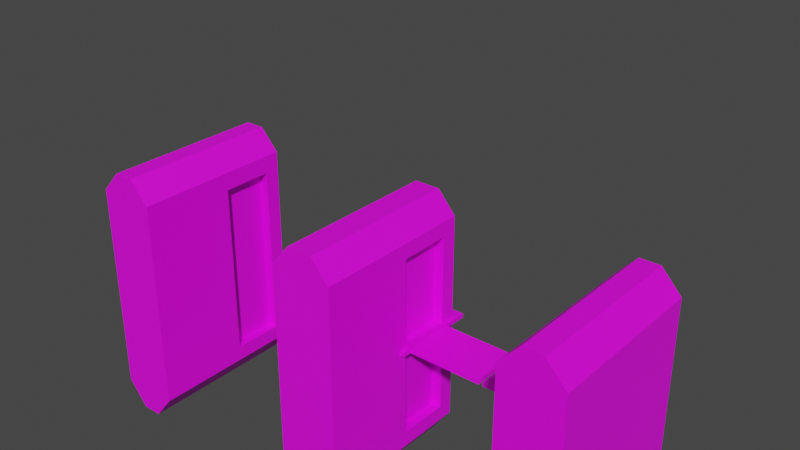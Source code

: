 # Source: BusTicketIn.blend  (saved by Blender 3.4.6; exported with 4.5.12 LTS)
import bpy
from mathutils import Matrix  # noqa: F401  (used for matrix-valued properties, if any)

bpy.ops.wm.read_factory_settings(use_empty=True)
scene = bpy.context.scene
scene.name = 'Scene'

# ---- collections
col_collection = bpy.data.collections.new('Collection'); scene.collection.children.link(col_collection)

# ---- images (referenced by path relative to the original .blend; pixels are not part of the script)
import os
ASSET_DIR = os.environ.get("B2B_ASSET_DIR", "")  # directory of the original .blend (textures are referenced by path, not embedded)
HERE = os.path.dirname(os.path.abspath(__file__))  # packed textures are extracted next to this script under _unpacked/

def load_image(name, relpath, width, height, colorspace="sRGB"):
    """Load a texture the original file referenced (path relative to the .blend, or extracted next to this script)."""
    p = next((c for c in (os.path.join(HERE, relpath), os.path.join(ASSET_DIR, relpath)) if relpath and os.path.exists(c)), "")
    if p:
        img = bpy.data.images.load(p, check_existing=True)
        img.name = name
    else:  # same state as the original file: an image datablock whose file is absent (Cycles renders it pink)
        img = bpy.data.images.new(name, width, height)
        img.source = "FILE"
        img.filepath = "//" + (relpath or name)
    img.colorspace_settings.name = colorspace
    return img
img_colorpalete_duel_32x_png = load_image('colorPalete_duel-32x.png', 'Colors/colorPalete_duel-32x.png', 1024, 1024, 'sRGB')

# ---- materials (node trees are filled in below, after node groups)
mat_materialmap = bpy.data.materials.new('MaterialMap')
mat_materialmap.alpha_threshold = 0.0
mat_materialmap.use_transparent_shadow = False
mat_materialmap.roughness = 0.5
mat_materialmap.line_color = (0.0, 0.0, 0.0, 1.0)
mat_materialglowpress = bpy.data.materials.new('MaterialGlowPress')
mat_materialglowpress.use_transparent_shadow = False

# ---- material node trees
mat_materialmap.use_nodes = True; mat_materialmap.node_tree.nodes.clear()
_N = mat_materialmap.node_tree.nodes; _L = mat_materialmap.node_tree.links
n0 = _N.new('ShaderNodeOutputMaterial'); n0.name = 'Material Output'; n0.location = (300, 300)
n1 = _N.new('ShaderNodeBsdfPrincipled'); n1.name = 'Principled BSDF'; n1.location = (10, 300)
n1.distribution = 'GGX'
n1.subsurface_method = 'RANDOM_WALK_SKIN'
n1.inputs[3].default_value = 1.45
n1.inputs[27].default_value = (0.0, 0.0, 0.0, 1.0)
n1.inputs[28].default_value = 1.0
n2 = _N.new('ShaderNodeTexImage'); n2.name = 'Image Texture'; n2.location = (-446, 282)
n2.image = img_colorpalete_duel_32x_png
_L.new(n1.outputs[0], n0.inputs[0])
_L.new(n2.outputs[0], n1.inputs[0])
n0.is_active_output = True
mat_materialglowpress.use_nodes = True; mat_materialglowpress.node_tree.nodes.clear()
_N = mat_materialglowpress.node_tree.nodes; _L = mat_materialglowpress.node_tree.links
n0 = _N.new('ShaderNodeBsdfPrincipled'); n0.name = 'Principled BSDF'; n0.location = (10, 300)
n0.distribution = 'GGX'
n0.subsurface_method = 'RANDOM_WALK_SKIN'
n0.inputs[0].default_value = (0.008107, 0.6475, 0.8, 1.0)
n0.inputs[3].default_value = 1.45
n0.inputs[27].default_value = (0.0, 0.0, 0.0, 1.0)
n0.inputs[28].default_value = 1.0
n1 = _N.new('ShaderNodeOutputMaterial'); n1.name = 'Material Output'; n1.location = (300, 300)
_L.new(n0.outputs[0], n1.inputs[0])
n1.is_active_output = True

# ---- world
world_world = bpy.data.worlds.new('World'); scene.world = world_world
world_world.use_nodes = True; world_world.node_tree.nodes.clear()
_N = world_world.node_tree.nodes; _L = world_world.node_tree.links
n0 = _N.new('ShaderNodeOutputWorld'); n0.name = 'World Output'; n0.location = (300, 300)
n1 = _N.new('ShaderNodeBackground'); n1.name = 'Background'; n1.location = (10, 300)
n1.inputs[0].default_value = (0.05088, 0.05088, 0.05088, 1.0)
_L.new(n1.outputs[0], n0.inputs[0])
n0.is_active_output = True
world_world.color = (0.05088, 0.05088, 0.05088)
world_world.use_sun_shadow = False
world_world.sun_shadow_jitter_overblur = 0.0

# ---- meshes
me_cube_013 = bpy.data.meshes.new('Cube.013')
me_cube_013.from_pydata([(-1.539, -0.6532, 0.4963), (-1.539, -0.6532, 1.0), (-1.539, 0.6532, 0.4963), (-1.539, 0.6532, 1.0), (0.0, 0.8049, 0.4963), (0.0, 0.8049, 1.0), (0.0, -0.7843, 0.4963), (0.0, -0.7843, 1.0), (-0.191, 0.5602, 0.5879), (-1.176, 0.5602, 0.5879), (-1.176, -0.5421, 0.9071), (-0.191, -0.5602, 0.9071), (-1.176, 0.5602, 0.9071), (-0.191, 0.5602, 0.9071), (-0.191, -0.5602, 0.5879), (-1.176, -0.5421, 0.5879), (-0.191, 0.6532, 1.0), (-0.191, 0.6532, 0.4963), (-1.176, 0.6532, 0.4963), (-1.176, 0.6532, 1.0), (-0.191, -0.6532, 0.4963), (-1.176, -0.6532, 0.4963), (-1.176, -0.6532, 1.0), (-0.191, -0.6532, 1.0), (-1.236, 0.5602, 0.9071), (-1.236, -0.5421, 0.9071), (-0.131, 0.5602, 0.9071), (-0.131, 0.5602, 0.5879), (-0.131, -0.5602, 0.5879), (-0.131, -0.5602, 0.9071), (-1.236, -0.5421, 0.5879), (-1.236, 0.5602, 0.5879), (-1.539, -0.6532, 0.0), (-1.539, 0.6532, 0.0), (0.0, 0.8049, 0.0), (0.0, -0.7843, 0.0), (-0.191, 0.6532, 0.0), (-1.176, 0.6532, 0.0), (-0.191, -0.6532, 0.0), (-1.176, -0.6532, 0.0), (-1.539, -0.5421, 0.4963), (-1.539, -0.5421, 1.0), (-1.176, -0.5421, 0.4963), (-1.176, -0.5421, 1.0), (-1.539, -0.5421, 0.0), (-1.176, -0.5421, 0.0), (-1.418, 0.8049, 0.4963), (-1.297, 0.8049, 0.4963), (-1.297, -0.7847, 0.4963), (-1.418, -0.7847, 0.4963), (-1.418, 0.8049, 1.0), (-1.297, 0.8049, 1.0), (-1.418, -0.7847, 1.0), (-1.297, -0.7847, 1.0), (-1.418, 0.8049, 0.0), (-1.297, 0.8049, 0.0), (-1.297, -0.7847, 0.0), (-1.418, -0.7847, 0.0), (-1.297, -0.5421, 0.0), (-1.418, -0.5421, 0.0), (-1.418, -0.5421, 1.0), (-1.297, -0.5421, 1.0), (-0.07851, 0.8049, 0.4963), (-0.07851, -0.7843, 0.4963), (-0.07851, 0.8049, 1.0), (-0.07851, -0.7843, 1.0), (-0.07851, 0.8049, 0.0), (-0.07851, -0.7843, 0.0)], [], [(40, 41, 3, 2), (64, 16, 23, 65), (63, 65, 23, 20), (62, 64, 5, 4), (60, 41, 1, 52), (4, 6, 35, 34), (47, 51, 19, 18), (49, 52, 1, 0), (8, 14, 28, 27), (47, 18, 37, 55), (8, 13, 16, 17), (12, 9, 18, 19), (14, 8, 17, 20), (10, 12, 19, 43), (13, 11, 23, 16), (11, 14, 20, 23), (26, 27, 28, 29), (13, 8, 27, 26), (14, 11, 29, 28), (11, 13, 26, 29), (66, 34, 35, 67), (58, 45, 39, 56), (20, 17, 36, 38), (62, 4, 34, 66), (49, 0, 32, 57), (40, 2, 33, 44), (42, 21, 39, 45), (63, 20, 38, 67), (18, 42, 45, 37), (0, 40, 44, 32), (55, 37, 45, 58), (9, 31, 30, 15), (24, 25, 30, 31), (12, 10, 25, 24), (9, 15, 42, 18), (50, 3, 41, 60), (0, 1, 41, 40), (15, 30, 25, 10), (9, 12, 24, 31), (10, 43, 22, 21, 42, 15), (19, 51, 61, 43), (51, 50, 60, 61), (33, 54, 59, 44), (54, 55, 58, 59), (21, 48, 56, 39), (48, 49, 57, 56), (44, 59, 57, 32), (59, 58, 56, 57), (2, 46, 54, 33), (46, 47, 55, 54), (21, 22, 53, 48), (48, 53, 52, 49), (2, 3, 50, 46), (46, 50, 51, 47), (43, 61, 53, 22), (61, 60, 52, 53), (6, 63, 67, 35), (17, 62, 66, 36), (36, 66, 67, 38), (17, 16, 64, 62), (6, 7, 65, 63), (5, 64, 65, 7)])
_uv = me_cube_013.uv_layers.new(name='UVMap')
_uv.uv.foreach_set('vector', [0.5024, 0.4546, 0.1711, 0.4546, 0.1711, 0.4546, 0.5024, 0.4546, 0.1759, 0.4546, 0.1754, 0.4546, 0.1754, 0.4546, 0.1757, 0.4546, 0.1762, 0.4546, 0.1757, 0.4546, 0.176, 0.4546, 0.176, 0.4546, 0.1768, 0.4546, 0.1759, 0.4546, 0.1765, 0.4546, 0.1765, 0.4546, 0.1727, 0.4546, 0.173, 0.4546, 0.173, 0.4546, 0.173, 0.4546, 0.1711, 0.444, 0.1711, 0.444, 0.4976, 0.444, 0.4976, 0.444, 0.1742, 0.4546, 0.1733, 0.4546, 0.1739, 0.4546, 0.1739, 0.4546, 0.1733, 0.4546, 0.173, 0.4546, 0.173, 0.4546, 0.173, 0.4546, 0.1774, 0.4594, 0.1774, 0.4595, 0.1772, 0.4595, 0.1772, 0.4594, 0.1742, 0.444, 0.1739, 0.444, 0.1739, 0.444, 0.173, 0.444, 0.4422, 0.4546, 0.2322, 0.4546, 0.1711, 0.4546, 0.5024, 0.4546, 0.2322, 0.4546, 0.4422, 0.4546, 0.5024, 0.4546, 0.1711, 0.4546, 0.4422, 0.455, 0.4422, 0.455, 0.5024, 0.455, 0.5024, 0.455, 0.2322, 0.4546, 0.2322, 0.4546, 0.1711, 0.4546, 0.1711, 0.4546, 0.2322, 0.4546, 0.2322, 0.4546, 0.1711, 0.4546, 0.1711, 0.4546, 0.2322, 0.4546, 0.4422, 0.4546, 0.5024, 0.4546, 0.1711, 0.4546, 0.1711, 0.4595, 0.381, 0.4595, 0.381, 0.4595, 0.1711, 0.4595, 0.1714, 0.4595, 0.1714, 0.4595, 0.1716, 0.4595, 0.1716, 0.4595, 0.1717, 0.4595, 0.1717, 0.4595, 0.1716, 0.4595, 0.1716, 0.4595, 0.1771, 0.4595, 0.1771, 0.4594, 0.1772, 0.4594, 0.1772, 0.4595, 0.1762, 0.444, 0.176, 0.444, 0.176, 0.444, 0.176, 0.444, 0.1717, 0.444, 0.172, 0.444, 0.172, 0.444, 0.1727, 0.444, 0.5024, 0.444, 0.5024, 0.444, 0.8289, 0.444, 0.8289, 0.444, 0.1768, 0.444, 0.1765, 0.444, 0.1765, 0.444, 0.1762, 0.444, 0.1733, 0.444, 0.173, 0.444, 0.173, 0.444, 0.1723, 0.444, 0.5024, 0.444, 0.5024, 0.444, 0.8289, 0.444, 0.8289, 0.444, 0.5024, 0.444, 0.5024, 0.444, 0.8289, 0.444, 0.8289, 0.444, 0.1762, 0.444, 0.176, 0.444, 0.176, 0.444, 0.176, 0.444, 0.5024, 0.444, 0.5024, 0.444, 0.8289, 0.444, 0.8289, 0.444, 0.5024, 0.444, 0.5024, 0.444, 0.8289, 0.444, 0.8289, 0.444, 0.173, 0.444, 0.172, 0.444, 0.172, 0.444, 0.1717, 0.444, 0.1711, 0.4595, 0.1713, 0.4595, 0.1713, 0.4595, 0.1711, 0.4595, 0.1711, 0.4595, 0.1711, 0.4595, 0.381, 0.4595, 0.381, 0.4595, 0.1714, 0.4595, 0.1714, 0.4595, 0.1713, 0.4595, 0.1713, 0.4595, 0.4422, 0.455, 0.4422, 0.455, 0.5024, 0.455, 0.5024, 0.455, 0.1736, 0.4546, 0.173, 0.4546, 0.173, 0.4546, 0.1727, 0.4546, 0.5024, 0.4546, 0.1711, 0.4546, 0.1711, 0.4546, 0.5024, 0.4546, 0.1719, 0.4595, 0.172, 0.4595, 0.172, 0.4595, 0.1719, 0.4595, 0.1719, 0.4595, 0.1719, 0.4595, 0.1717, 0.4595, 0.1717, 0.4595, 0.2322, 0.4546, 0.1711, 0.4546, 0.1711, 0.4546, 0.5024, 0.4546, 0.5024, 0.4546, 0.4422, 0.4546, 0.172, 0.4546, 0.1733, 0.4546, 0.1723, 0.4546, 0.172, 0.4546, 0.1733, 0.4546, 0.1736, 0.4546, 0.1727, 0.4546, 0.1723, 0.4546, 0.1711, 0.444, 0.173, 0.444, 0.1714, 0.444, 0.1711, 0.444, 0.173, 0.444, 0.173, 0.444, 0.1717, 0.444, 0.1714, 0.444, 0.1739, 0.444, 0.1736, 0.444, 0.1727, 0.444, 0.1739, 0.444, 0.1736, 0.444, 0.1733, 0.444, 0.1723, 0.444, 0.1727, 0.444, 0.1711, 0.444, 0.1714, 0.444, 0.1723, 0.444, 0.1711, 0.444, 0.1714, 0.444, 0.1717, 0.444, 0.1727, 0.444, 0.1723, 0.444, 0.1748, 0.444, 0.1745, 0.444, 0.173, 0.444, 0.1748, 0.444, 0.1745, 0.444, 0.1742, 0.444, 0.173, 0.444, 0.173, 0.444, 0.1739, 0.4546, 0.1739, 0.4546, 0.173, 0.4546, 0.1736, 0.4546, 0.1736, 0.4546, 0.173, 0.4546, 0.173, 0.4546, 0.1733, 0.4546, 0.1748, 0.4546, 0.1748, 0.4546, 0.1736, 0.4546, 0.1745, 0.4546, 0.1745, 0.4546, 0.1736, 0.4546, 0.1733, 0.4546, 0.1742, 0.4546, 0.172, 0.4546, 0.1723, 0.4546, 0.173, 0.4546, 0.172, 0.4546, 0.1723, 0.4546, 0.1727, 0.4546, 0.173, 0.4546, 0.173, 0.4546, 0.1765, 0.444, 0.1762, 0.444, 0.176, 0.444, 0.1765, 0.444, 0.1771, 0.444, 0.1768, 0.444, 0.1762, 0.444, 0.1771, 0.444, 0.1754, 0.444, 0.1762, 0.444, 0.176, 0.444, 0.1754, 0.444, 0.1771, 0.4546, 0.1771, 0.4546, 0.1759, 0.4546, 0.1768, 0.4546, 0.1765, 0.4546, 0.1765, 0.4546, 0.1757, 0.4546, 0.1762, 0.4546, 0.1748, 0.4546, 0.1759, 0.4546, 0.1757, 0.4546, 0.1748, 0.4546])
me_cube_013.materials.append(mat_materialmap)
me_cube_013.update()
me_cube_014 = bpy.data.meshes.new('Cube.014')
me_cube_014.from_pydata([(-1.23, -0.01299, 0.5921), (-0.7019, -0.01299, 0.5921), (-1.23, 0.01299, 0.5921), (-0.7019, 0.01299, 0.5921), (-1.23, -0.01299, 0.9034), (-0.7019, -0.01299, 0.9034), (-1.23, 0.01299, 0.9034), (-0.7019, 0.01299, 0.9034)], [], [(0, 2, 3, 1), (4, 5, 7, 6), (2, 0, 4, 6), (3, 2, 6, 7), (1, 3, 7, 5), (0, 1, 5, 4)])
_uv = me_cube_014.uv_layers.new(name='UVMap')
_uv.uv.foreach_set('vector', [0.15, 0.01734, 0.2085, 0.01734, 0.2085, 0.01734, 0.15, 0.01734, 0.15, 0.01734, 0.15, 0.01734, 0.2085, 0.01734, 0.2085, 0.01734, 0.15, 0.01734, 0.1503, 0.01734, 0.1503, 0.01735, 0.15, 0.01735, 0.85, 0.01734, 0.85, 0.01734, 0.15, 0.01734, 0.15, 0.01734, 0.1507, 0.01734, 0.1509, 0.01734, 0.1509, 0.01735, 0.1507, 0.01735, 0.85, 0.01734, 0.85, 0.01734, 0.15, 0.01734, 0.15, 0.01734])
me_cube_014.materials.append(mat_materialmap)
me_cube_014.update()
me_cube_018 = bpy.data.meshes.new('Cube.018')
me_cube_018.from_pydata([(1.249, -0.1688, 1.004), (1.249, -0.4186, 1.004), (1.189, -0.1912, 1.026), (1.189, -0.3962, 1.026), (1.249, -0.1688, 1.238), (1.249, -0.4186, 1.238), (1.189, -0.3962, 1.216), (1.189, -0.1912, 1.216), (1.189, -0.4335, 0.9891), (1.189, -0.1539, 0.9891), (1.189, -0.4335, 1.253), (1.189, -0.1539, 1.253), (1.181, -0.3962, 1.026), (1.181, -0.1912, 1.026), (1.181, -0.3962, 1.216), (1.181, -0.1912, 1.216), (1.249, -0.1539, 0.9891), (1.249, -0.4335, 0.9891), (1.249, -0.1539, 1.253), (1.249, -0.4335, 1.253), (1.265, -0.1688, 1.004), (1.265, -0.4186, 1.004), (1.265, -0.1688, 1.238), (1.265, -0.4186, 1.238)], [], [(16, 17, 8, 9), (18, 11, 10, 19), (16, 9, 11, 18), (0, 4, 22, 20), (8, 17, 19, 10), (2, 3, 12, 13), (3, 2, 9, 8), (7, 6, 10, 11), (2, 7, 11, 9), (6, 3, 8, 10), (13, 12, 14, 15), (3, 6, 14, 12), (6, 7, 15, 14), (7, 2, 13, 15), (0, 1, 17, 16), (5, 4, 18, 19), (4, 0, 16, 18), (1, 5, 19, 17), (21, 20, 22, 23), (1, 0, 20, 21), (5, 1, 21, 23), (4, 5, 23, 22)])
_uv = me_cube_018.uv_layers.new(name='UVMap')
_uv.uv.foreach_set('vector', [0.001763, 0.4549, 0.001763, 0.4549, 0.0008815, 0.4549, 0.0008816, 0.4549, 8.941e-08, 0.4549, 0.0008815, 0.4549, 0.0008814, 0.4549, 0.0, 0.4549, 0.002645, 0.4549, 0.003526, 0.4549, 0.003526, 0.4549, 0.002645, 0.4549, 0.9436, 0.4669, 0.05638, 0.4669, 0.05638, 0.4669, 0.9436, 0.4669, 0.001763, 0.4549, 0.002645, 0.4549, 0.002644, 0.4549, 0.001763, 0.4549, 0.003918, 0.4667, 0.003918, 0.4667, 0.003526, 0.4667, 0.003526, 0.4667, 0.8587, 0.4549, 0.8587, 0.4549, 1.0, 0.4549, 1.0, 0.4549, 0.1413, 0.4549, 0.1413, 0.4549, 0.0, 0.4549, 0.0, 0.4549, 0.8587, 0.4549, 0.1413, 0.4549, 0.0, 0.4549, 1.0, 0.4549, 0.1413, 0.4549, 0.8587, 0.4549, 1.0, 0.4549, 0.0, 0.4549, 0.7174, 0.4667, 0.7174, 0.4667, 0.0, 0.4667, 0.0, 0.4667, 0.005093, 0.4667, 0.005093, 0.4667, 0.004701, 0.4667, 0.004701, 0.4667, 0.003918, 0.4667, 0.003918, 0.4667, 0.004309, 0.4667, 0.004309, 0.4667, 0.004309, 0.4667, 0.004309, 0.4667, 0.004701, 0.4667, 0.004701, 0.4667, 0.9436, 0.4549, 0.9436, 0.4549, 1.0, 0.4549, 1.0, 0.4549, 0.05638, 0.4549, 0.05638, 0.4549, 0.0, 0.4549, 0.0, 0.4549, 0.05638, 0.4549, 0.9436, 0.4549, 1.0, 0.4549, 0.0, 0.4549, 0.9436, 0.4549, 0.05638, 0.4549, 0.0, 0.4549, 1.0, 0.4549, 0.9436, 0.4669, 0.9436, 0.4669, 0.05638, 0.4669, 0.05638, 0.4669, 0.9436, 0.4669, 0.9436, 0.4669, 0.9436, 0.4669, 0.9436, 0.4669, 0.05638, 0.4669, 0.9436, 0.4669, 0.9436, 0.4669, 0.05638, 0.4669, 0.05638, 0.4669, 0.05638, 0.4669, 0.05638, 0.4669, 0.05638, 0.4669])
me_cube_018.materials.append(mat_materialmap)
me_cube_018.update()
me_cube_020 = bpy.data.meshes.new('Cube.020')
me_cube_020.from_pydata([(-0.6771, -0.01299, 0.5921), (-0.1689, -0.01299, 0.5921), (-0.6771, 0.01299, 0.5921), (-0.1689, 0.01299, 0.5921), (-0.6771, -0.01299, 0.9034), (-0.1689, -0.01299, 0.9034), (-0.6771, 0.01299, 0.9034), (-0.1689, 0.01299, 0.9034)], [], [(0, 2, 3, 1), (4, 5, 7, 6), (2, 0, 4, 6), (3, 2, 6, 7), (1, 3, 7, 5), (0, 1, 5, 4)])
_uv = me_cube_020.uv_layers.new(name='UVMap')
_uv.uv.foreach_set('vector', [0.15, 0.01734, 0.2085, 0.01734, 0.2085, 0.01734, 0.15, 0.01734, 0.15, 0.01734, 0.15, 0.01734, 0.2085, 0.01734, 0.2085, 0.01734, 0.1505, 0.01734, 0.1507, 0.01734, 0.1507, 0.01735, 0.1505, 0.01735, 0.85, 0.01734, 0.85, 0.01734, 0.15, 0.01734, 0.15, 0.01734, 0.1503, 0.01734, 0.1505, 0.01734, 0.1505, 0.01735, 0.1503, 0.01735, 0.85, 0.01734, 0.85, 0.01734, 0.15, 0.01734, 0.15, 0.01734])
me_cube_020.materials.append(mat_materialmap)
me_cube_020.update()
me_cube_022 = bpy.data.meshes.new('Cube.022')
me_cube_022.from_pydata([(-0.1222, -0.1741, 1.009), (-0.1222, -0.4133, 1.009), (-0.1818, -0.1912, 1.026), (-0.1818, -0.3962, 1.026), (-0.1222, -0.1741, 1.233), (-0.1222, -0.4133, 1.233), (-0.1818, -0.3962, 1.216), (-0.1818, -0.1912, 1.216), (-0.1818, -0.4335, 0.9891), (-0.1818, -0.1539, 0.9891), (-0.1818, -0.4335, 1.253), (-0.1818, -0.1539, 1.253), (-0.1904, -0.3962, 1.026), (-0.1904, -0.1912, 1.026), (-0.1904, -0.3962, 1.216), (-0.1904, -0.1912, 1.216), (-0.1222, -0.1539, 0.9891), (-0.1222, -0.4335, 0.9891), (-0.1222, -0.1539, 1.253), (-0.1222, -0.4335, 1.253), (-0.1076, -0.1741, 1.009), (-0.1076, -0.4133, 1.009), (-0.1076, -0.1741, 1.233), (-0.1076, -0.4133, 1.233)], [], [(16, 17, 8, 9), (18, 11, 10, 19), (16, 9, 11, 18), (4, 5, 23, 22), (8, 17, 19, 10), (2, 3, 12, 13), (3, 2, 9, 8), (7, 6, 10, 11), (2, 7, 11, 9), (6, 3, 8, 10), (13, 12, 14, 15), (3, 6, 14, 12), (6, 7, 15, 14), (7, 2, 13, 15), (0, 1, 17, 16), (5, 4, 18, 19), (4, 0, 16, 18), (1, 5, 19, 17), (21, 20, 22, 23), (0, 4, 22, 20), (1, 0, 20, 21), (5, 1, 21, 23)])
me_cube_022.polygons.foreach_set('material_index', [0, 0, 0, 1, 0, 1, 0, 0, 0, 0, 1, 1, 1, 1, 0, 0, 0, 0, 1, 1, 1, 1])
_uv = me_cube_022.uv_layers.new(name='UVMap')
_uv.uv.foreach_set('vector', [0.001763, 0.4549, 0.001763, 0.4549, 0.0008815, 0.4549, 0.0008816, 0.4549, 8.941e-08, 0.4549, 0.0008815, 0.4549, 0.0008814, 0.4549, 0.0, 0.4549, 0.002645, 0.4549, 0.003526, 0.4549, 0.003526, 0.4549, 0.002645, 0.4549, 0.07645, 0.4549, 0.07645, 0.4549, 0.07645, 0.4549, 0.07645, 0.4549, 0.001763, 0.4549, 0.002645, 0.4549, 0.002644, 0.4549, 0.001763, 0.4549, 0.003918, 0.4667, 0.003918, 0.4667, 0.003526, 0.4667, 0.003526, 0.4667, 0.8587, 0.4549, 0.8587, 0.4549, 1.0, 0.4549, 1.0, 0.4549, 0.1413, 0.4549, 0.1413, 0.4549, 0.0, 0.4549, 0.0, 0.4549, 0.8587, 0.4549, 0.1413, 0.4549, 0.0, 0.4549, 1.0, 0.4549, 0.1413, 0.4549, 0.8587, 0.4549, 1.0, 0.4549, 0.0, 0.4549, 0.7174, 0.4667, 0.7174, 0.4667, 0.0, 0.4667, 0.0, 0.4667, 0.005093, 0.4667, 0.005093, 0.4667, 0.004701, 0.4667, 0.004701, 0.4667, 0.003918, 0.4667, 0.003918, 0.4667, 0.004309, 0.4667, 0.004309, 0.4667, 0.004309, 0.4667, 0.004309, 0.4667, 0.004701, 0.4667, 0.004701, 0.4667, 0.9236, 0.4549, 0.9236, 0.4549, 1.0, 0.4549, 1.0, 0.4549, 0.07645, 0.4549, 0.07645, 0.4549, 0.0, 0.4549, 0.0, 0.4549, 0.07645, 0.4549, 0.9236, 0.4549, 1.0, 0.4549, 0.0, 0.4549, 0.9236, 0.4549, 0.07645, 0.4549, 0.0, 0.4549, 1.0, 0.4549, 0.9236, 0.4549, 0.9236, 0.4549, 0.07645, 0.4549, 0.07645, 0.4549, 0.9236, 0.4549, 0.07645, 0.4549, 0.07645, 0.4549, 0.9236, 0.4549, 0.9236, 0.4549, 0.9236, 0.4549, 0.9236, 0.4549, 0.9236, 0.4549, 0.07645, 0.4549, 0.9236, 0.4549, 0.9236, 0.4549, 0.07645, 0.4549])
me_cube_022.materials.append(mat_materialmap)
me_cube_022.materials.append(mat_materialglowpress)
me_cube_022.update()
me_cube_025 = bpy.data.meshes.new('Cube.025')
me_cube_025.from_pydata([(0.6771, -0.01299, 0.5921), (0.1689, -0.01299, 0.5921), (0.6771, 0.01299, 0.5921), (0.1689, 0.01299, 0.5921), (0.6771, -0.01299, 0.9034), (0.1689, -0.01299, 0.9034), (0.6771, 0.01299, 0.9034), (0.1689, 0.01299, 0.9034), (1.23, -0.01299, 0.5921), (0.7019, -0.01299, 0.5921), (1.23, 0.01299, 0.5921), (0.7019, 0.01299, 0.5921), (1.23, -0.01299, 0.9034), (0.7019, -0.01299, 0.9034), (1.23, 0.01299, 0.9034), (0.7019, 0.01299, 0.9034)], [], [(0, 1, 3, 2), (4, 6, 7, 5), (2, 6, 4, 0), (3, 7, 6, 2), (1, 5, 7, 3), (0, 4, 5, 1), (8, 9, 11, 10), (12, 14, 15, 13), (10, 14, 12, 8), (11, 15, 14, 10), (9, 13, 15, 11), (8, 12, 13, 9)])
_uv = me_cube_025.uv_layers.new(name='UVMap')
_uv.uv.foreach_set('vector', [0.15, 0.01734, 0.15, 0.01734, 0.2085, 0.01734, 0.2085, 0.01734, 0.15, 0.01734, 0.2085, 0.01734, 0.2085, 0.01734, 0.15, 0.01734, 0.1505, 0.01734, 0.1505, 0.01735, 0.1507, 0.01735, 0.1507, 0.01734, 0.85, 0.01734, 0.15, 0.01734, 0.15, 0.01734, 0.85, 0.01734, 0.1503, 0.01734, 0.1503, 0.01735, 0.1505, 0.01735, 0.1505, 0.01734, 0.85, 0.01734, 0.15, 0.01734, 0.15, 0.01734, 0.85, 0.01734, 0.15, 0.01734, 0.15, 0.01734, 0.2085, 0.01734, 0.2085, 0.01734, 0.15, 0.01734, 0.2085, 0.01734, 0.2085, 0.01734, 0.15, 0.01734, 0.15, 0.01734, 0.15, 0.01735, 0.1503, 0.01735, 0.1503, 0.01734, 0.85, 0.01734, 0.15, 0.01734, 0.15, 0.01734, 0.85, 0.01734, 0.1507, 0.01734, 0.1507, 0.01735, 0.1509, 0.01735, 0.1509, 0.01734, 0.85, 0.01734, 0.15, 0.01734, 0.15, 0.01734, 0.85, 0.01734])
me_cube_025.materials.append(mat_materialmap)
me_cube_025.update()
arm_armature = bpy.data.armatures.new('Armature')  # bones are not reproduced

# ---- objects
ob_busticketin = bpy.data.objects.new('BusTicketIn', me_cube_013)
ob_busticketingate01 = bpy.data.objects.new('BusTicketInGate01', me_cube_014)
ob_busticketsensor01 = bpy.data.objects.new('BusTicketSensor01', me_cube_018)
ob_busticketingate02 = bpy.data.objects.new('BusTicketInGate02', me_cube_020)
ob_busticketsensor02 = bpy.data.objects.new('BusTicketSensor02', me_cube_022)
ob_busticketingate03 = bpy.data.objects.new('BusTicketInGate03', me_cube_025)
ob_amtbusticket = bpy.data.objects.new('AmtBusTicket', arm_armature)

# ---- transforms, parenting, visibility, modifiers, constraints
ob_busticketin.parent = ob_amtbusticket
ob_busticketin.matrix_parent_inverse = Matrix(((1.0, -0.0, 0.0, -9.523), (-0.0, 0.0, 1.0, -0.8793), (0.0, -1.0, 0.0, 32.19), (0.0, 0.0, -0.0, 1.0)))
ob_busticketin.location = (9.561, 32.19, 0.1214)
_m = ob_busticketin.modifiers.new('Mirror', 'MIRROR')
ob_busticketingate01.parent = ob_amtbusticket
ob_busticketingate01.matrix_parent_inverse = Matrix(((-0.000325, 5.908e-07, -1.0, 0.9737), (1.0, -2.891e-14, -0.000325, -8.55), (-1.92e-10, -1.0, -5.908e-07, 32.19), (0.0, -0.0, 0.0, 1.0)))
ob_busticketingate01.location = (9.561, 32.19, 0.1214)
ob_busticketsensor01.parent = ob_amtbusticket
ob_busticketsensor01.matrix_parent_inverse = Matrix(((1.0, -0.0, 0.0, -9.523), (-0.0, 0.0, 1.0, -0.8793), (0.0, -1.0, 0.0, 32.19), (0.0, 0.0, -0.0, 1.0)))
ob_busticketsensor01.location = (9.561, 32.19, 0.1214)
ob_busticketingate02.parent = ob_amtbusticket
ob_busticketingate02.matrix_parent_inverse = Matrix(((1.796e-10, -1.0, 5.523e-07, 32.19), (-1.0, -1.668e-07, 0.0003252, 9.203), (-0.0003252, -5.523e-07, -1.0, 0.9641), (0.0, 0.0, -0.0, 1.0)))
ob_busticketingate02.location = (9.561, 32.19, 0.1214)
ob_busticketsensor02.parent = ob_amtbusticket
ob_busticketsensor02.matrix_parent_inverse = Matrix(((1.0, -0.0, 0.0, -9.523), (-0.0, 0.0, 1.0, -0.8793), (0.0, -1.0, 0.0, 32.19), (0.0, 0.0, -0.0, 1.0)))
ob_busticketsensor02.location = (9.561, 32.19, 0.1214)
ob_busticketingate03.parent = ob_amtbusticket
ob_busticketingate03.matrix_parent_inverse = Matrix(((1.0, -0.0, 0.0, -9.523), (-0.0, 0.0, 1.0, -0.8793), (0.0, -1.0, 0.0, 32.19), (0.0, 0.0, -0.0, 1.0)))
ob_busticketingate03.location = (9.561, 32.19, 0.1214)
ob_amtbusticket.location = (9.523, 32.19, 0.1214)
ob_amtbusticket.show_in_front = True

# ---- collection membership
col_collection.objects.link(ob_busticketin)
col_collection.objects.link(ob_busticketingate01)
col_collection.objects.link(ob_busticketsensor01)
col_collection.objects.link(ob_busticketingate02)
col_collection.objects.link(ob_busticketsensor02)
col_collection.objects.link(ob_busticketingate03)
col_collection.objects.link(ob_amtbusticket)

# ---- scene / render settings (as saved in the file)
scene.frame_start = 1; scene.frame_end = 20; scene.frame_set(1)
scene.render.engine = 'BLENDER_EEVEE_NEXT'
scene.cycles.sampling_pattern = 'TABULATED_SOBOL'
scene.cycles.use_light_tree = False
scene.view_settings.view_transform = 'Filmic'
bpy.context.view_layer.update()

# ---- added for rendering (the .blend has no active camera and no usable light): camera, sun
cam_auto = bpy.data.cameras.new('AutoCamera')
cam_auto.lens = 50.0
cam_auto.sensor_width = 36.0
cam_auto.clip_end = 1000.0
ob_auto_camera = bpy.data.objects.new('AutoCamera', cam_auto)
scene.collection.objects.link(ob_auto_camera)
ob_auto_camera.location = (12.9691, 28.1094, 3.47478)
ob_auto_camera.rotation_euler = (1.09748, -7.21219e-08, 0.694738)
scene.camera = ob_auto_camera
light_auto_sun = bpy.data.lights.new('AutoSun', 'SUN')
light_auto_sun.energy = 3.0
light_auto_sun.angle = 0.0523599
ob_auto_sun = bpy.data.objects.new('AutoSun', light_auto_sun)
scene.collection.objects.link(ob_auto_sun)
ob_auto_sun.rotation_euler = (0.872665, 0.174533, 0.523599)
bpy.context.view_layer.update()
